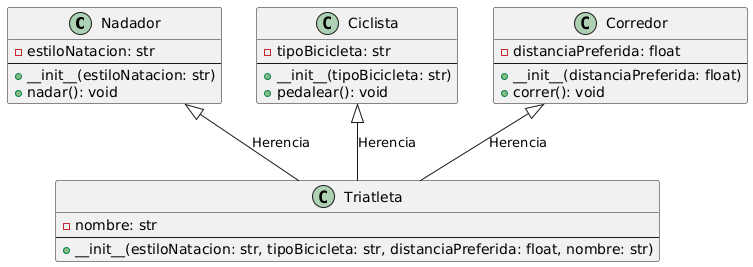

The diagram above was rendered by PlantUML. Its source (embedded in the PNG):
@startuml
class Nadador {
  - estiloNatacion: str
  --
  + __init__(estiloNatacion: str)
  + nadar(): void
}

class Ciclista {
  - tipoBicicleta: str
  --
  + __init__(tipoBicicleta: str)
  + pedalear(): void
}

class Corredor {
  - distanciaPreferida: float
  --
  + __init__(distanciaPreferida: float)
  + correr(): void
}

class Triatleta {
  - nombre: str
  --
  + __init__(estiloNatacion: str, tipoBicicleta: str, distanciaPreferida: float, nombre: str)
}

Nadador <|-- Triatleta : Herencia
Ciclista <|-- Triatleta : Herencia
Corredor <|-- Triatleta : Herencia
@enduml